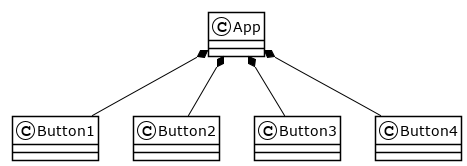

The diagram above was rendered by PlantUML. Its source (embedded in the PNG):
@startuml react
!theme plain

App *-- Button1
App *-- Button2
App *-- Button3
App *-- Button4


@enduml